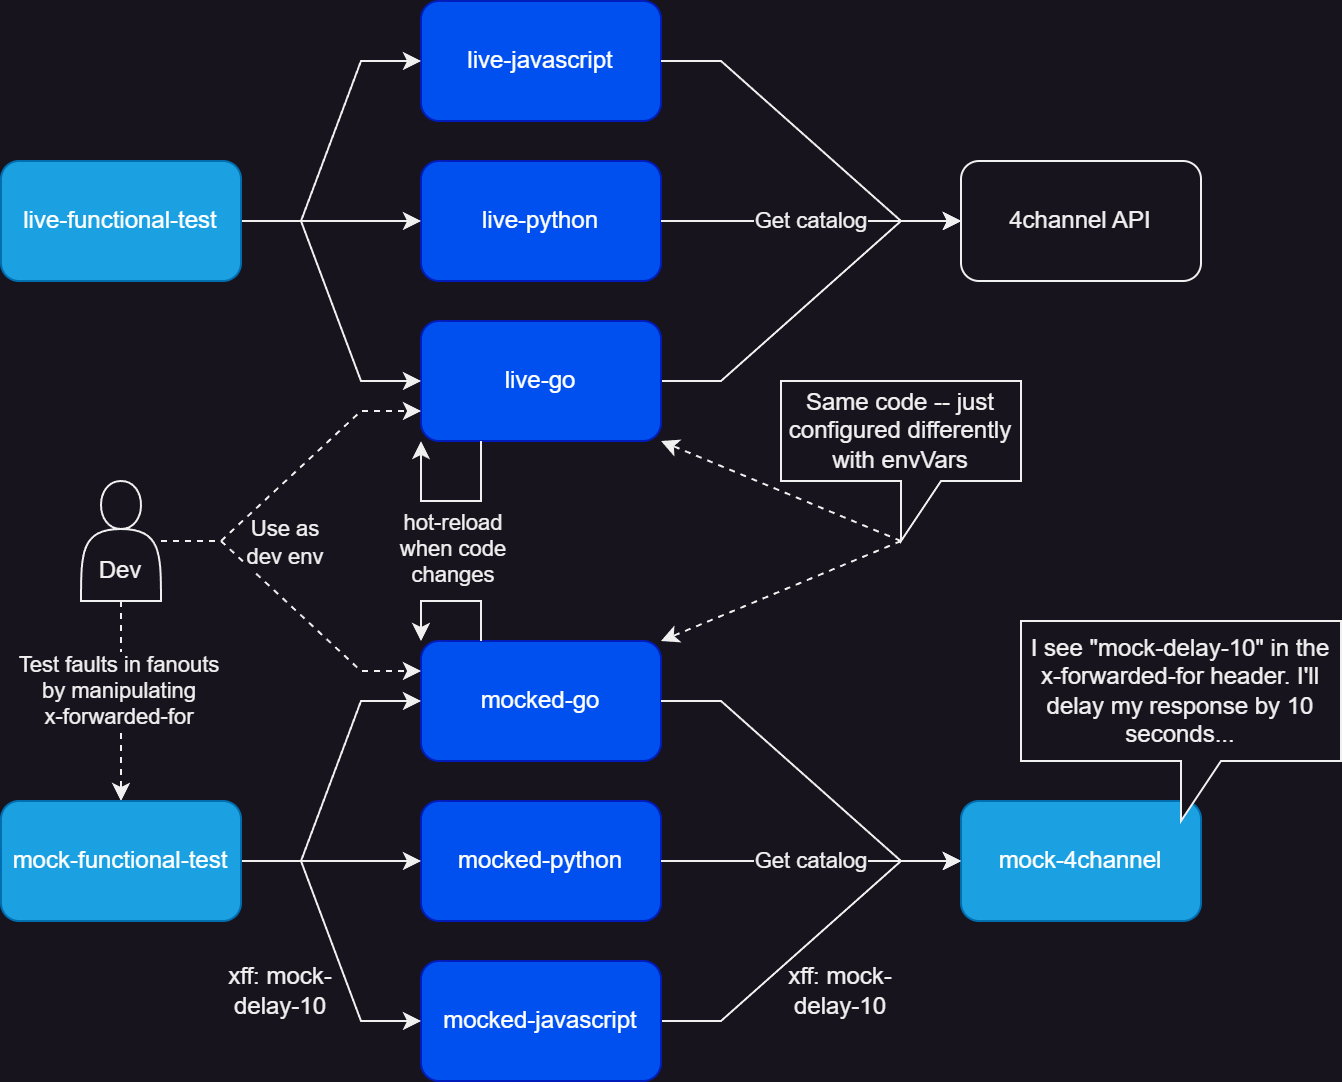

The diagram above was exported from draw.io. Its source (the exported page's mxGraphModel, read from the mxfile embedded in the PNG):
<mxGraphModel dx="1948" dy="988" grid="1" gridSize="10" guides="1" tooltips="1" connect="1" arrows="1" fold="1" page="1" pageScale="1" pageWidth="850" pageHeight="1100" math="0" shadow="0">
  <root>
    <mxCell id="0" />
    <mxCell id="1" parent="0" />
    <mxCell id="2" style="rounded=0;orthogonalLoop=1;jettySize=auto;html=1;entryX=0;entryY=0.5;entryDx=0;entryDy=0;edgeStyle=entityRelationEdgeStyle;" edge="1" source="3" target="6" parent="1">
      <mxGeometry relative="1" as="geometry" />
    </mxCell>
    <mxCell id="3" value="live-go" style="rounded=1;whiteSpace=wrap;html=1;fillColor=#0050ef;fontColor=#ffffff;strokeColor=#001DBC;" vertex="1" parent="1">
      <mxGeometry x="210" y="770" width="120" height="60" as="geometry" />
    </mxCell>
    <mxCell id="4" value="live-python" style="rounded=1;whiteSpace=wrap;html=1;fillColor=#0050ef;fontColor=#ffffff;strokeColor=#001DBC;" vertex="1" parent="1">
      <mxGeometry x="210" y="690" width="120" height="60" as="geometry" />
    </mxCell>
    <mxCell id="5" value="live-javascript" style="rounded=1;whiteSpace=wrap;html=1;fillColor=#0050ef;fontColor=#ffffff;strokeColor=#001DBC;" vertex="1" parent="1">
      <mxGeometry x="210" y="610" width="120" height="60" as="geometry" />
    </mxCell>
    <mxCell id="6" value="4channel API" style="rounded=1;whiteSpace=wrap;html=1;" vertex="1" parent="1">
      <mxGeometry x="480" y="690" width="120" height="60" as="geometry" />
    </mxCell>
    <mxCell id="7" style="rounded=0;orthogonalLoop=1;jettySize=auto;html=1;exitX=1;exitY=0.5;exitDx=0;exitDy=0;entryX=0;entryY=0.5;entryDx=0;entryDy=0;edgeStyle=entityRelationEdgeStyle;" edge="1" source="5" target="6" parent="1">
      <mxGeometry relative="1" as="geometry" />
    </mxCell>
    <mxCell id="8" style="rounded=0;orthogonalLoop=1;jettySize=auto;html=1;exitX=1;exitY=0.5;exitDx=0;exitDy=0;edgeStyle=entityRelationEdgeStyle;entryX=0;entryY=0.5;entryDx=0;entryDy=0;" edge="1" source="4" target="6" parent="1">
      <mxGeometry relative="1" as="geometry">
        <mxPoint x="460" y="720" as="targetPoint" />
      </mxGeometry>
    </mxCell>
    <mxCell id="9" value="Get catalog" style="edgeLabel;html=1;align=center;verticalAlign=middle;resizable=0;points=[];" vertex="1" connectable="0" parent="8">
      <mxGeometry x="-0.0133" y="1" relative="1" as="geometry">
        <mxPoint as="offset" />
      </mxGeometry>
    </mxCell>
    <mxCell id="10" style="rounded=0;orthogonalLoop=1;jettySize=auto;html=1;entryX=0;entryY=0.5;entryDx=0;entryDy=0;edgeStyle=entityRelationEdgeStyle;" edge="1" source="11" target="14" parent="1">
      <mxGeometry relative="1" as="geometry" />
    </mxCell>
    <mxCell id="11" value="mocked-javascript" style="rounded=1;whiteSpace=wrap;html=1;fillColor=#0050ef;fontColor=#ffffff;strokeColor=#001DBC;" vertex="1" parent="1">
      <mxGeometry x="210" y="1090" width="120" height="60" as="geometry" />
    </mxCell>
    <mxCell id="12" value="mocked-python" style="rounded=1;whiteSpace=wrap;html=1;fillColor=#0050ef;fontColor=#ffffff;strokeColor=#001DBC;" vertex="1" parent="1">
      <mxGeometry x="210" y="1010" width="120" height="60" as="geometry" />
    </mxCell>
    <mxCell id="13" value="mocked-go" style="rounded=1;whiteSpace=wrap;html=1;fillColor=#0050ef;fontColor=#ffffff;strokeColor=#001DBC;" vertex="1" parent="1">
      <mxGeometry x="210" y="930" width="120" height="60" as="geometry" />
    </mxCell>
    <mxCell id="14" value="mock-4channel" style="rounded=1;whiteSpace=wrap;html=1;fillColor=#1ba1e2;fontColor=#ffffff;strokeColor=#006EAF;" vertex="1" parent="1">
      <mxGeometry x="480" y="1010" width="120" height="60" as="geometry" />
    </mxCell>
    <mxCell id="15" style="rounded=0;orthogonalLoop=1;jettySize=auto;html=1;exitX=1;exitY=0.5;exitDx=0;exitDy=0;entryX=0;entryY=0.5;entryDx=0;entryDy=0;edgeStyle=entityRelationEdgeStyle;" edge="1" source="13" target="14" parent="1">
      <mxGeometry relative="1" as="geometry" />
    </mxCell>
    <mxCell id="16" style="rounded=0;orthogonalLoop=1;jettySize=auto;html=1;exitX=1;exitY=0.5;exitDx=0;exitDy=0;edgeStyle=entityRelationEdgeStyle;entryX=0;entryY=0.5;entryDx=0;entryDy=0;" edge="1" source="12" target="14" parent="1">
      <mxGeometry relative="1" as="geometry">
        <mxPoint x="460" y="1040" as="targetPoint" />
      </mxGeometry>
    </mxCell>
    <mxCell id="17" value="Get catalog" style="edgeLabel;html=1;align=center;verticalAlign=middle;resizable=0;points=[];" vertex="1" connectable="0" parent="16">
      <mxGeometry x="-0.0133" y="1" relative="1" as="geometry">
        <mxPoint as="offset" />
      </mxGeometry>
    </mxCell>
    <mxCell id="18" style="edgeStyle=entityRelationEdgeStyle;rounded=0;orthogonalLoop=1;jettySize=auto;html=1;entryX=0;entryY=0.25;entryDx=0;entryDy=0;dashed=1;" edge="1" source="23" target="13" parent="1">
      <mxGeometry relative="1" as="geometry" />
    </mxCell>
    <mxCell id="19" value="Use as&lt;br&gt;dev env" style="edgeLabel;html=1;align=center;verticalAlign=middle;resizable=0;points=[];" vertex="1" connectable="0" parent="18">
      <mxGeometry x="-0.1" relative="1" as="geometry">
        <mxPoint x="2" y="-27" as="offset" />
      </mxGeometry>
    </mxCell>
    <mxCell id="20" style="edgeStyle=entityRelationEdgeStyle;rounded=0;orthogonalLoop=1;jettySize=auto;html=1;entryX=0;entryY=0.75;entryDx=0;entryDy=0;dashed=1;" edge="1" source="23" target="3" parent="1">
      <mxGeometry relative="1" as="geometry" />
    </mxCell>
    <mxCell id="21" style="edgeStyle=orthogonalEdgeStyle;rounded=0;orthogonalLoop=1;jettySize=auto;html=1;exitX=0.5;exitY=1;exitDx=0;exitDy=0;entryX=0.5;entryY=0;entryDx=0;entryDy=0;dashed=1;" edge="1" source="23" target="27" parent="1">
      <mxGeometry relative="1" as="geometry" />
    </mxCell>
    <mxCell id="22" value="Test faults in fanouts &lt;br&gt;by manipulating &lt;br&gt;x-forwarded-for" style="edgeLabel;html=1;align=center;verticalAlign=middle;resizable=0;points=[];" vertex="1" connectable="0" parent="21">
      <mxGeometry x="-0.12" y="-2" relative="1" as="geometry">
        <mxPoint as="offset" />
      </mxGeometry>
    </mxCell>
    <mxCell id="23" value="&lt;br&gt;&lt;br&gt;Dev" style="shape=actor;whiteSpace=wrap;html=1;" vertex="1" parent="1">
      <mxGeometry x="40" y="850" width="40" height="60" as="geometry" />
    </mxCell>
    <mxCell id="24" style="edgeStyle=entityRelationEdgeStyle;rounded=0;orthogonalLoop=1;jettySize=auto;html=1;entryX=0;entryY=0.5;entryDx=0;entryDy=0;" edge="1" source="27" target="13" parent="1">
      <mxGeometry relative="1" as="geometry" />
    </mxCell>
    <mxCell id="25" style="edgeStyle=entityRelationEdgeStyle;rounded=0;orthogonalLoop=1;jettySize=auto;html=1;exitX=1;exitY=0.5;exitDx=0;exitDy=0;entryX=0;entryY=0.5;entryDx=0;entryDy=0;" edge="1" source="27" target="11" parent="1">
      <mxGeometry relative="1" as="geometry" />
    </mxCell>
    <mxCell id="26" style="edgeStyle=entityRelationEdgeStyle;rounded=0;orthogonalLoop=1;jettySize=auto;html=1;exitX=1;exitY=0.5;exitDx=0;exitDy=0;" edge="1" source="27" target="12" parent="1">
      <mxGeometry relative="1" as="geometry" />
    </mxCell>
    <mxCell id="27" value="mock-functional-test" style="rounded=1;whiteSpace=wrap;html=1;fillColor=#1ba1e2;fontColor=#ffffff;strokeColor=#006EAF;" vertex="1" parent="1">
      <mxGeometry y="1010" width="120" height="60" as="geometry" />
    </mxCell>
    <mxCell id="28" style="edgeStyle=entityRelationEdgeStyle;rounded=0;orthogonalLoop=1;jettySize=auto;html=1;entryX=0;entryY=0.5;entryDx=0;entryDy=0;" edge="1" source="31" target="5" parent="1">
      <mxGeometry relative="1" as="geometry" />
    </mxCell>
    <mxCell id="29" style="edgeStyle=entityRelationEdgeStyle;rounded=0;orthogonalLoop=1;jettySize=auto;html=1;exitX=1;exitY=0.5;exitDx=0;exitDy=0;entryX=0;entryY=0.5;entryDx=0;entryDy=0;" edge="1" source="31" target="4" parent="1">
      <mxGeometry relative="1" as="geometry" />
    </mxCell>
    <mxCell id="30" style="edgeStyle=entityRelationEdgeStyle;rounded=0;orthogonalLoop=1;jettySize=auto;html=1;exitX=1;exitY=0.5;exitDx=0;exitDy=0;entryX=0;entryY=0.5;entryDx=0;entryDy=0;" edge="1" source="31" target="3" parent="1">
      <mxGeometry relative="1" as="geometry" />
    </mxCell>
    <mxCell id="31" value="live-functional-test" style="rounded=1;whiteSpace=wrap;html=1;fillColor=#1ba1e2;fontColor=#ffffff;strokeColor=#006EAF;" vertex="1" parent="1">
      <mxGeometry y="690" width="120" height="60" as="geometry" />
    </mxCell>
    <mxCell id="32" style="edgeStyle=orthogonalEdgeStyle;rounded=0;orthogonalLoop=1;jettySize=auto;html=1;exitX=0.25;exitY=0;exitDx=0;exitDy=0;entryX=0;entryY=0;entryDx=0;entryDy=0;" edge="1" source="13" target="13" parent="1">
      <mxGeometry relative="1" as="geometry">
        <Array as="points">
          <mxPoint x="240" y="910" />
          <mxPoint x="210" y="910" />
        </Array>
      </mxGeometry>
    </mxCell>
    <mxCell id="33" value="hot-reload&lt;br&gt;when code&lt;br&gt;changes" style="edgeLabel;html=1;align=center;verticalAlign=middle;resizable=0;points=[];" vertex="1" connectable="0" parent="32">
      <mxGeometry x="0.0286" y="-2" relative="1" as="geometry">
        <mxPoint x="1" y="-25" as="offset" />
      </mxGeometry>
    </mxCell>
    <mxCell id="34" style="edgeStyle=orthogonalEdgeStyle;rounded=0;orthogonalLoop=1;jettySize=auto;html=1;exitX=0.25;exitY=1;exitDx=0;exitDy=0;entryX=0;entryY=1;entryDx=0;entryDy=0;" edge="1" source="3" target="3" parent="1">
      <mxGeometry relative="1" as="geometry">
        <Array as="points">
          <mxPoint x="240" y="860" />
          <mxPoint x="210" y="860" />
        </Array>
      </mxGeometry>
    </mxCell>
    <mxCell id="35" value="xff: mock-&lt;br&gt;delay-10" style="text;html=1;strokeColor=none;fillColor=none;align=center;verticalAlign=middle;whiteSpace=wrap;rounded=0;" vertex="1" parent="1">
      <mxGeometry x="80" y="1090" width="120" height="30" as="geometry" />
    </mxCell>
    <mxCell id="36" value="xff: mock-&lt;br&gt;delay-10" style="text;html=1;strokeColor=none;fillColor=none;align=center;verticalAlign=middle;whiteSpace=wrap;rounded=0;" vertex="1" parent="1">
      <mxGeometry x="360" y="1090" width="120" height="30" as="geometry" />
    </mxCell>
    <mxCell id="37" value="I see &quot;mock-delay-10&quot; in the x-forwarded-for header. I'll delay my response by 10 seconds..." style="shape=callout;whiteSpace=wrap;html=1;perimeter=calloutPerimeter;" vertex="1" parent="1">
      <mxGeometry x="510" y="920" width="160" height="100" as="geometry" />
    </mxCell>
    <mxCell id="38" style="rounded=0;orthogonalLoop=1;jettySize=auto;html=1;exitX=0;exitY=0;exitDx=60;exitDy=80;exitPerimeter=0;entryX=1;entryY=1;entryDx=0;entryDy=0;dashed=1;" edge="1" source="40" target="3" parent="1">
      <mxGeometry relative="1" as="geometry" />
    </mxCell>
    <mxCell id="39" style="rounded=0;orthogonalLoop=1;jettySize=auto;html=1;exitX=0;exitY=0;exitDx=60;exitDy=80;exitPerimeter=0;entryX=1;entryY=0;entryDx=0;entryDy=0;dashed=1;" edge="1" source="40" target="13" parent="1">
      <mxGeometry relative="1" as="geometry" />
    </mxCell>
    <mxCell id="40" value="Same code -- just configured differently with envVars" style="shape=callout;whiteSpace=wrap;html=1;perimeter=calloutPerimeter;" vertex="1" parent="1">
      <mxGeometry x="390" y="800" width="120" height="80" as="geometry" />
    </mxCell>
  </root>
</mxGraphModel>